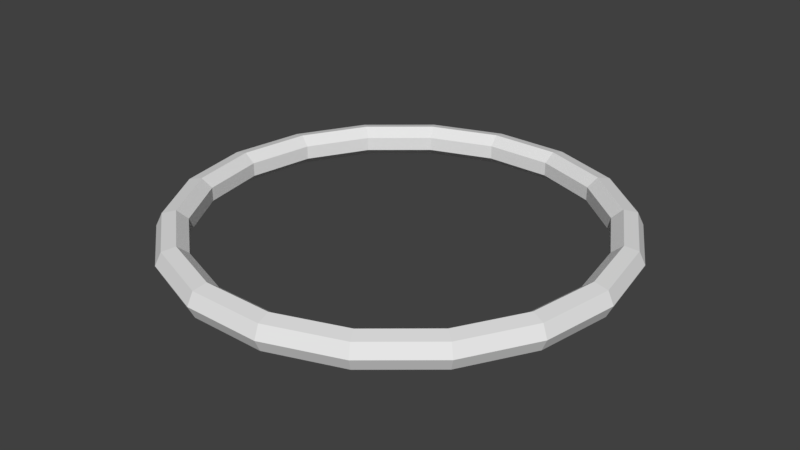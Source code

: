# Source: audioRingPS.blend  (saved by Blender 2.78.0; exported with 4.5.12 LTS)
import bpy
from mathutils import Matrix  # noqa: F401  (used for matrix-valued properties, if any)

bpy.ops.wm.read_factory_settings(use_empty=True)
scene = bpy.context.scene
scene.name = 'Scene'

# ---- collections
col_collection_1 = bpy.data.collections.new('Collection 1'); scene.collection.children.link(col_collection_1)

# ---- world
world_world = bpy.data.worlds.new('World'); scene.world = world_world
world_world.color = (0.05088, 0.05088, 0.05088)
world_world.use_sun_shadow = False
world_world.sun_shadow_jitter_overblur = 0.0
world_world.cycles.sampling_method = 'MANUAL'

# ---- meshes
me_torus = bpy.data.meshes.new('Torus')
me_torus.from_pydata([(7.0, 0.0, 0.0), (6.812, 0.0, 0.3909), (6.389, 0.0, 0.4875), (6.05, 0.0, 0.2169), (6.05, 0.0, -0.2169), (6.389, 0.0, -0.4875), (6.812, 0.0, -0.3909), (6.578, 2.394, 0.0), (6.401, 2.33, 0.3909), (6.003, 2.185, 0.4875), (5.685, 2.069, 0.2169), (5.685, 2.069, -0.2169), (6.003, 2.185, -0.4875), (6.401, 2.33, -0.3909), (5.362, 4.5, 0.0), (5.218, 4.379, 0.3909), (4.894, 4.107, 0.4875), (4.634, 3.889, 0.2169), (4.634, 3.889, -0.2169), (4.894, 4.107, -0.4875), (5.218, 4.379, -0.3909), (3.5, 6.062, 0.0), (3.406, 5.899, 0.3909), (3.194, 5.533, 0.4875), (3.025, 5.239, 0.2169), (3.025, 5.239, -0.2169), (3.194, 5.533, -0.4875), (3.406, 5.899, -0.3909), (1.216, 6.894, 0.0), (1.183, 6.708, 0.3909), (1.109, 6.292, 0.4875), (1.05, 5.958, 0.2169), (1.05, 5.958, -0.2169), (1.109, 6.292, -0.4875), (1.183, 6.708, -0.3909), (-1.216, 6.894, 0.0), (-1.183, 6.708, 0.3909), (-1.109, 6.292, 0.4875), (-1.05, 5.958, 0.2169), (-1.05, 5.958, -0.2169), (-1.109, 6.292, -0.4875), (-1.183, 6.708, -0.3909), (-3.5, 6.062, 0.0), (-3.406, 5.899, 0.3909), (-3.194, 5.533, 0.4875), (-3.025, 5.239, 0.2169), (-3.025, 5.239, -0.2169), (-3.194, 5.533, -0.4875), (-3.406, 5.899, -0.3909), (-5.362, 4.5, 0.0), (-5.218, 4.379, 0.3909), (-4.894, 4.107, 0.4875), (-4.634, 3.889, 0.2169), (-4.634, 3.889, -0.2169), (-4.894, 4.107, -0.4875), (-5.218, 4.379, -0.3909), (-6.578, 2.394, 0.0), (-6.401, 2.33, 0.3909), (-6.003, 2.185, 0.4875), (-5.685, 2.069, 0.2169), (-5.685, 2.069, -0.2169), (-6.003, 2.185, -0.4875), (-6.401, 2.33, -0.3909), (-7.0, 6.12e-07, 0.0), (-6.812, 5.955e-07, 0.3909), (-6.389, 5.585e-07, 0.4875), (-6.05, 5.289e-07, 0.2169), (-6.05, 5.289e-07, -0.2169), (-6.389, 5.585e-07, -0.4875), (-6.812, 5.955e-07, -0.3909), (-6.578, -2.394, 0.0), (-6.401, -2.33, 0.3909), (-6.003, -2.185, 0.4875), (-5.685, -2.069, 0.2169), (-5.685, -2.069, -0.2169), (-6.003, -2.185, -0.4875), (-6.401, -2.33, -0.3909), (-5.362, -4.5, 0.0), (-5.218, -4.379, 0.3909), (-4.894, -4.107, 0.4875), (-4.634, -3.889, 0.2169), (-4.634, -3.889, -0.2169), (-4.894, -4.107, -0.4875), (-5.218, -4.379, -0.3909), (-3.5, -6.062, 0.0), (-3.406, -5.899, 0.3909), (-3.194, -5.533, 0.4875), (-3.025, -5.239, 0.2169), (-3.025, -5.239, -0.2169), (-3.194, -5.533, -0.4875), (-3.406, -5.899, -0.3909), (-1.216, -6.894, 0.0), (-1.183, -6.708, 0.3909), (-1.109, -6.292, 0.4875), (-1.05, -5.958, 0.2169), (-1.05, -5.958, -0.2169), (-1.109, -6.292, -0.4875), (-1.183, -6.708, -0.3909), (1.216, -6.894, 0.0), (1.183, -6.708, 0.3909), (1.109, -6.292, 0.4875), (1.05, -5.958, 0.2169), (1.05, -5.958, -0.2169), (1.109, -6.292, -0.4875), (1.183, -6.708, -0.3909), (3.5, -6.062, 0.0), (3.406, -5.899, 0.3909), (3.194, -5.533, 0.4875), (3.025, -5.239, 0.2169), (3.025, -5.239, -0.2169), (3.194, -5.533, -0.4875), (3.406, -5.899, -0.3909), (5.362, -4.5, 0.0), (5.218, -4.379, 0.3909), (4.894, -4.107, 0.4875), (4.634, -3.889, 0.2169), (4.634, -3.889, -0.2169), (4.894, -4.107, -0.4875), (5.218, -4.379, -0.3909), (6.578, -2.394, 0.0), (6.401, -2.33, 0.3909), (6.003, -2.185, 0.4875), (5.685, -2.069, 0.2169), (5.685, -2.069, -0.2169), (6.003, -2.185, -0.4875), (6.401, -2.33, -0.3909)], [], [(0, 7, 8, 1), (1, 8, 9, 2), (2, 9, 10, 3), (3, 10, 11, 4), (4, 11, 12, 5), (5, 12, 13, 6), (0, 6, 13, 7), (7, 14, 15, 8), (8, 15, 16, 9), (9, 16, 17, 10), (10, 17, 18, 11), (11, 18, 19, 12), (12, 19, 20, 13), (13, 20, 14, 7), (14, 21, 22, 15), (15, 22, 23, 16), (16, 23, 24, 17), (17, 24, 25, 18), (18, 25, 26, 19), (19, 26, 27, 20), (20, 27, 21, 14), (21, 28, 29, 22), (22, 29, 30, 23), (23, 30, 31, 24), (24, 31, 32, 25), (25, 32, 33, 26), (26, 33, 34, 27), (27, 34, 28, 21), (28, 35, 36, 29), (29, 36, 37, 30), (30, 37, 38, 31), (31, 38, 39, 32), (32, 39, 40, 33), (33, 40, 41, 34), (34, 41, 35, 28), (35, 42, 43, 36), (36, 43, 44, 37), (37, 44, 45, 38), (38, 45, 46, 39), (39, 46, 47, 40), (40, 47, 48, 41), (41, 48, 42, 35), (42, 49, 50, 43), (43, 50, 51, 44), (44, 51, 52, 45), (45, 52, 53, 46), (46, 53, 54, 47), (47, 54, 55, 48), (48, 55, 49, 42), (49, 56, 57, 50), (50, 57, 58, 51), (51, 58, 59, 52), (52, 59, 60, 53), (53, 60, 61, 54), (54, 61, 62, 55), (55, 62, 56, 49), (56, 63, 64, 57), (57, 64, 65, 58), (58, 65, 66, 59), (59, 66, 67, 60), (60, 67, 68, 61), (61, 68, 69, 62), (62, 69, 63, 56), (63, 70, 71, 64), (64, 71, 72, 65), (65, 72, 73, 66), (66, 73, 74, 67), (67, 74, 75, 68), (68, 75, 76, 69), (69, 76, 70, 63), (70, 77, 78, 71), (71, 78, 79, 72), (72, 79, 80, 73), (73, 80, 81, 74), (74, 81, 82, 75), (75, 82, 83, 76), (76, 83, 77, 70), (77, 84, 85, 78), (78, 85, 86, 79), (79, 86, 87, 80), (80, 87, 88, 81), (81, 88, 89, 82), (82, 89, 90, 83), (83, 90, 84, 77), (84, 91, 92, 85), (85, 92, 93, 86), (86, 93, 94, 87), (87, 94, 95, 88), (88, 95, 96, 89), (89, 96, 97, 90), (90, 97, 91, 84), (91, 98, 99, 92), (92, 99, 100, 93), (93, 100, 101, 94), (94, 101, 102, 95), (95, 102, 103, 96), (96, 103, 104, 97), (97, 104, 98, 91), (98, 105, 106, 99), (99, 106, 107, 100), (100, 107, 108, 101), (101, 108, 109, 102), (102, 109, 110, 103), (103, 110, 111, 104), (104, 111, 105, 98), (105, 112, 113, 106), (106, 113, 114, 107), (107, 114, 115, 108), (108, 115, 116, 109), (109, 116, 117, 110), (110, 117, 118, 111), (111, 118, 112, 105), (112, 119, 120, 113), (113, 120, 121, 114), (114, 121, 122, 115), (115, 122, 123, 116), (116, 123, 124, 117), (117, 124, 125, 118), (118, 125, 119, 112), (119, 0, 1, 120), (120, 1, 2, 121), (121, 2, 3, 122), (122, 3, 4, 123), (123, 4, 5, 124), (124, 5, 6, 125), (125, 6, 0, 119)])
me_torus.use_remesh_preserve_volume = False
me_torus.use_remesh_preserve_attributes = False
me_torus.use_mirror_vertex_groups = False
me_torus.update()

# ---- objects
ob_particletorus = bpy.data.objects.new('particletorus', me_torus)

# ---- transforms, parenting, visibility, modifiers, constraints
ob_particletorus.location = (0.0, 0.0, 0.0)
ob_particletorus.lineart.crease_threshold = 0.0

# ---- collection membership
col_collection_1.objects.link(ob_particletorus)

# ---- scene / render settings (as saved in the file)
scene.frame_start = 1; scene.frame_end = 250; scene.frame_set(1)
scene.render.engine = 'BLENDER_EEVEE_NEXT'
scene.render.resolution_percentage = 50
scene.render.dither_intensity = 0.0
scene.cycles.use_denoising = False
scene.cycles.samples = 128
scene.cycles.sampling_pattern = 'TABULATED_SOBOL'
scene.cycles.light_sampling_threshold = 0.0
scene.cycles.use_adaptive_sampling = False
scene.cycles.use_light_tree = False
scene.cycles.blur_glossy = 0.0
scene.cycles.sample_clamp_indirect = 0.0
scene.view_settings.view_transform = 'Standard'
bpy.context.view_layer.update()

# ---- added for rendering (the .blend has no active camera and no usable light): camera, sun
cam_auto = bpy.data.cameras.new('AutoCamera')
cam_auto.lens = 50.0
cam_auto.sensor_width = 36.0
cam_auto.clip_end = 1000.0
ob_auto_camera = bpy.data.objects.new('AutoCamera', cam_auto)
scene.collection.objects.link(ob_auto_camera)
ob_auto_camera.location = (18.2023, -21.8427, 14.5618)
ob_auto_camera.rotation_euler = (1.09748, -7.21219e-08, 0.694738)
scene.camera = ob_auto_camera
light_auto_sun = bpy.data.lights.new('AutoSun', 'SUN')
light_auto_sun.energy = 3.0
light_auto_sun.angle = 0.0523599
ob_auto_sun = bpy.data.objects.new('AutoSun', light_auto_sun)
scene.collection.objects.link(ob_auto_sun)
ob_auto_sun.rotation_euler = (0.872665, 0.174533, 0.523599)
bpy.context.view_layer.update()
